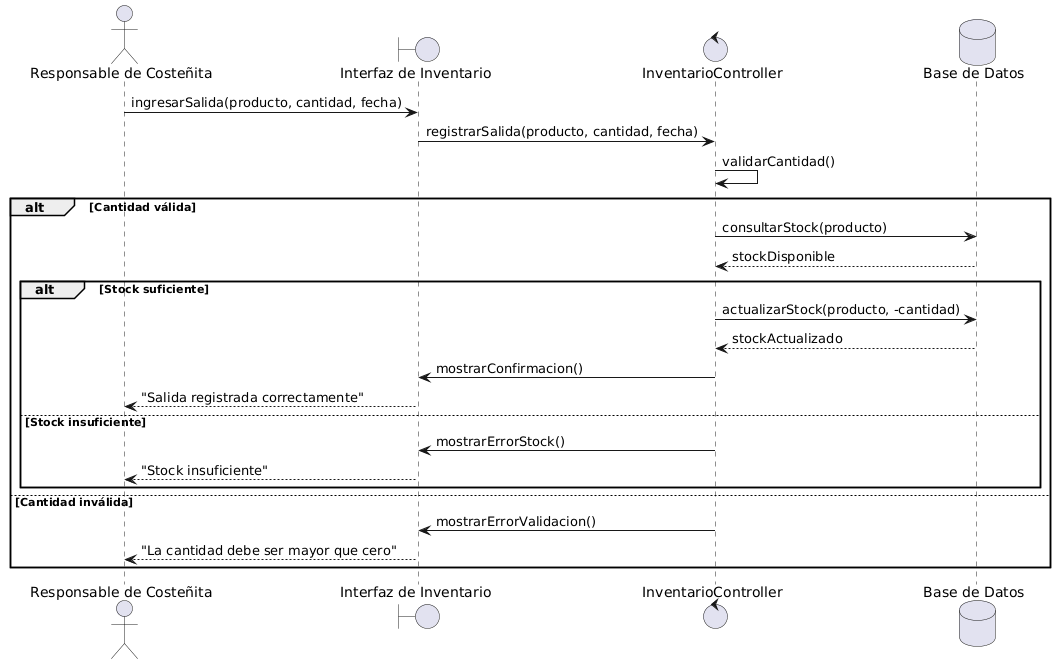

The diagram above was rendered by PlantUML. Its source (embedded in the PNG):
@startuml
actor "Responsable de Costeñita" as Responsable
boundary "Interfaz de Inventario" as UI
control "InventarioController" as Controller
database "Base de Datos" as DB

Responsable -> UI : ingresarSalida(producto, cantidad, fecha)
UI -> Controller : registrarSalida(producto, cantidad, fecha)

Controller -> Controller : validarCantidad()

alt Cantidad válida

    Controller -> DB : consultarStock(producto)
    DB --> Controller : stockDisponible

    alt Stock suficiente
        Controller -> DB : actualizarStock(producto, -cantidad)
        DB --> Controller : stockActualizado

        Controller -> UI : mostrarConfirmacion()
        UI --> Responsable : "Salida registrada correctamente"

    else Stock insuficiente
        Controller -> UI : mostrarErrorStock()
        UI --> Responsable : "Stock insuficiente"
    end

else Cantidad inválida
    Controller -> UI : mostrarErrorValidacion()
    UI --> Responsable : "La cantidad debe ser mayor que cero"
end
@enduml